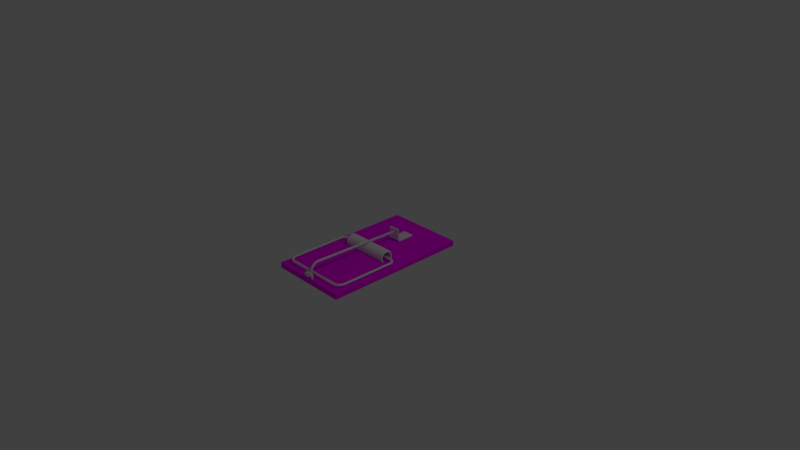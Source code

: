 # Source: mouseTrap.blend  (saved by Blender 2.79.0; exported with 4.5.12 LTS)
import bpy
from mathutils import Matrix  # noqa: F401  (used for matrix-valued properties, if any)

bpy.ops.wm.read_factory_settings(use_empty=True)
scene = bpy.context.scene
scene.name = 'Scene'

# ---- collections
col_collection_1 = bpy.data.collections.new('Collection 1'); scene.collection.children.link(col_collection_1)

# ---- images (referenced by path relative to the original .blend; pixels are not part of the script)
import os
ASSET_DIR = os.environ.get("B2B_ASSET_DIR", "")  # directory of the original .blend (textures are referenced by path, not embedded)
HERE = os.path.dirname(os.path.abspath(__file__))  # packed textures are extracted next to this script under _unpacked/

def load_image(name, relpath, width, height, colorspace="sRGB"):
    """Load a texture the original file referenced (path relative to the .blend, or extracted next to this script)."""
    p = next((c for c in (os.path.join(HERE, relpath), os.path.join(ASSET_DIR, relpath)) if relpath and os.path.exists(c)), "")
    if p:
        img = bpy.data.images.load(p, check_existing=True)
        img.name = name
    else:  # same state as the original file: an image datablock whose file is absent (Cycles renders it pink)
        img = bpy.data.images.new(name, width, height)
        img.source = "FILE"
        img.filepath = "//" + (relpath or name)
    img.colorspace_settings.name = colorspace
    return img
img_wood_jpg = load_image('wood.jpg', 'wood.jpg', 1024, 1024, 'sRGB')

# ---- materials (node trees are filled in below, after node groups)
mat_material = bpy.data.materials.new('Material')
mat_material.alpha_threshold = 0.0
mat_material.roughness = 0.5
mat_material.line_color = (0.0, 0.0, 0.0, 1.0)

# ---- material node trees
mat_material.use_nodes = True; mat_material.node_tree.nodes.clear()
_N = mat_material.node_tree.nodes; _L = mat_material.node_tree.links
n0 = _N.new('ShaderNodeOutputMaterial'); n0.name = 'Material Output'; n0.location = (300, 300)
n1 = _N.new('ShaderNodeBsdfDiffuse'); n1.name = 'Diffuse BSDF'; n1.location = (10, 300)
n2 = _N.new('ShaderNodeTexImage'); n2.name = 'Image Texture'; n2.location = (-185, 284)
n2.width = 140
n2.image = img_wood_jpg
_L.new(n1.outputs[0], n0.inputs[0])
_L.new(n2.outputs[0], n1.inputs[0])
n0.is_active_output = True

# ---- world
world_world = bpy.data.worlds.new('World'); scene.world = world_world
world_world.color = (0.05088, 0.05088, 0.05088)
world_world.use_sun_shadow = False
world_world.sun_shadow_jitter_overblur = 0.0
world_world.cycles.sampling_method = 'MANUAL'

# ---- cameras
cam_camera = bpy.data.cameras.new('Camera')
cam_camera.clip_end = 100.0
cam_camera.lens = 35.0
cam_camera.sensor_width = 32.0
cam_camera.sensor_height = 18.0
cam_camera.ortho_scale = 7.314
cam_camera.dof.focus_distance = 0.0

# ---- lights
light_lamp = bpy.data.lights.new('Lamp', 'POINT')
light_lamp.transmission_factor = 0.0
light_lamp.cutoff_distance = 30.0
light_lamp.energy = 100.0
light_lamp.shadow_buffer_clip_start = 1.001
light_lamp.shadow_soft_size = 0.1
light_lamp.shadow_maximum_resolution = 0.006
light_lamp.use_absolute_resolution = True

# ---- meshes
me_cylinder_002 = bpy.data.meshes.new('Cylinder.002')
me_cylinder_002.from_pydata([(0.0643, 0.01289, -0.05154), (0.0643, 0.01289, 0.0008858), (0.07188, 0.01042, -0.05154), (0.07162, 0.01042, 0.002843), (0.07656, 0.003982, -0.05154), (0.07614, 0.003982, 0.004052), (0.07656, -0.003982, -0.05154), (0.07614, -0.003982, 0.004052), (0.07188, -0.01042, -0.05154), (0.07162, -0.01042, 0.002843), (0.0643, -0.01289, -0.05154), (0.0643, -0.01289, 0.0008858), (0.05673, -0.01042, -0.05154), (0.05698, -0.01042, -0.001071), (0.05205, -0.003982, -0.05154), (0.05246, -0.003982, -0.00228), (0.05205, 0.003982, -0.05154), (0.05246, 0.003982, -0.00228), (0.05673, 0.01042, -0.05154), (0.05698, 0.01042, -0.001071), (0.05882, 0.01042, 0.02534), (0.05302, 0.01289, 0.02047), (0.0624, 0.003982, 0.02836), (0.0624, -0.003982, 0.02836), (0.05882, -0.01042, 0.02534), (0.05302, -0.01289, 0.02047), (0.04723, -0.01042, 0.01559), (0.04364, -0.003982, 0.01258), (0.04364, 0.003982, 0.01258), (0.04723, 0.01042, 0.01559), (0.04094, 0.01042, 0.04005), (0.03778, 0.01289, 0.03317), (0.0429, 0.003982, 0.04431), (0.0429, -0.003982, 0.04431), (0.04094, -0.01042, 0.04005), (0.03778, -0.01289, 0.03317), (0.03461, -0.01042, 0.02629), (0.03266, -0.003982, 0.02204), (0.03266, 0.003982, 0.02204), (0.03461, 0.01042, 0.02629), (0.01321, 0.01042, 0.04496), (0.01265, 0.01289, 0.0374), (0.01355, 0.003982, 0.04963), (0.01355, -0.003982, 0.04963), (0.01321, -0.01042, 0.04496), (0.01265, -0.01289, 0.0374), (0.0121, -0.01042, 0.02985), (0.01176, -0.003982, 0.02518), (0.01176, 0.003982, 0.02518), (0.0121, 0.01042, 0.02985), (-8.315e-05, 0.01042, 0.04469), (7.46e-05, 0.01289, 0.03712), (-0.0001807, 0.003982, 0.04937), (-0.0001807, -0.003982, 0.04937), (-8.315e-05, -0.01042, 0.04469), (7.46e-05, -0.01289, 0.03712), (0.0002323, -0.01042, 0.02955), (0.0003299, -0.003982, 0.02487), (0.0003299, 0.003982, 0.02487), (0.0002324, 0.01042, 0.02955)], [], [(0, 1, 3, 2), (2, 3, 5, 4), (4, 5, 7, 6), (6, 7, 9, 8), (8, 9, 11, 10), (10, 11, 13, 12), (12, 13, 15, 14), (14, 15, 17, 16), (15, 13, 26, 27), (16, 17, 19, 18), (18, 19, 1, 0), (0, 2, 4, 6, 8, 10, 12, 14, 16, 18), (20, 21, 31, 30), (13, 11, 25, 26), (11, 9, 24, 25), (9, 7, 23, 24), (3, 1, 21, 20), (7, 5, 22, 23), (5, 3, 20, 22), (1, 19, 29, 21), (19, 17, 28, 29), (17, 15, 27, 28), (35, 34, 44, 45), (28, 27, 37, 38), (25, 24, 34, 35), (22, 20, 30, 32), (29, 28, 38, 39), (26, 25, 35, 36), (23, 22, 32, 33), (21, 29, 39, 31), (27, 26, 36, 37), (24, 23, 33, 34), (42, 40, 50, 52), (32, 30, 40, 42), (39, 38, 48, 49), (36, 35, 45, 46), (33, 32, 42, 43), (31, 39, 49, 41), (37, 36, 46, 47), (34, 33, 43, 44), (30, 31, 41, 40), (38, 37, 47, 48), (50, 51, 59, 58, 57, 56, 55, 54, 53, 52), (49, 48, 58, 59), (46, 45, 55, 56), (43, 42, 52, 53), (41, 49, 59, 51), (47, 46, 56, 57), (44, 43, 53, 54), (40, 41, 51, 50), (48, 47, 57, 58), (45, 44, 54, 55)])
me_cylinder_002.polygons.foreach_set('use_smooth', [True] * 52)
me_cylinder_002.use_remesh_preserve_volume = False
me_cylinder_002.use_remesh_preserve_attributes = False
me_cylinder_002.use_mirror_vertex_groups = False
me_cylinder_002.update()
me_cube_001 = bpy.data.meshes.new('Cube.001')
me_cube_001.from_pydata([(-0.07476, -0.005909, -0.1061), (-0.07476, -0.006396, 0.05103), (-0.07476, 0.005909, -0.1012), (-0.07476, 0.006396, 0.05103), (0.07476, -0.005909, -0.1061), (0.07476, -0.006396, 0.05103), (0.07476, 0.005909, -0.1012), (0.07476, 0.006396, 0.05103), (-0.07476, 0.01441, -0.1091), (-0.07476, 0.006988, -0.1196), (0.07476, 0.01441, -0.1091), (0.07476, 0.006988, -0.1196), (-0.07476, 0.02292, -0.1132), (-0.07476, 0.01899, -0.1254), (0.07476, 0.02292, -0.1132), (0.07476, 0.01899, -0.1254), (-0.07476, 0.03502, -0.1153), (-0.07476, 0.03386, -0.1281), (0.07476, 0.03502, -0.1153), (0.07476, 0.03386, -0.1281), (-0.07476, 0.2547, -0.1153), (-0.07476, 0.2546, -0.1281), (0.07476, 0.2547, -0.1153), (0.07476, 0.2546, -0.1281), (-0.01469, 0.006168, -0.02023), (-0.01469, -0.006175, -0.02023), (-2.186e-09, 0.006153, -0.025), (-2.186e-09, -0.00616, -0.025), (5.551e-17, 0.006313, 0.025), (5.551e-17, -0.006315, 0.025), (0.01469, 0.006168, -0.02023), (0.01469, -0.006175, -0.02023), (-0.02378, 0.006208, -0.007725), (-0.02378, -0.006214, -0.007725), (-0.01469, 0.006297, 0.02023), (-0.01469, -0.006301, 0.02023), (-0.02378, 0.006257, 0.007725), (-0.02378, -0.006262, 0.007725), (0.02378, 0.006257, 0.007725), (0.02378, -0.006262, 0.007725), (0.02378, 0.006235, 0.0008028), (0.01469, 0.006297, 0.02023), (0.01469, -0.006301, 0.02023), (0.02378, 0.006208, -0.007725), (0.02378, -0.006214, -0.007725), (-0.02378, -0.00623, -0.002548)], [], [(0, 1, 3, 2), (2, 3, 36, 32, 24, 26, 30, 43, 40, 7, 6), (6, 7, 5, 4), (4, 5, 39, 44, 31, 27, 25, 33, 45, 1, 0), (6, 4, 11, 10), (7, 3, 1, 5), (10, 11, 15, 14), (4, 0, 9, 11), (2, 6, 10, 8), (0, 2, 8, 9), (13, 12, 16, 17), (9, 8, 12, 13), (11, 9, 13, 15), (8, 10, 14, 12), (19, 17, 21, 23), (15, 13, 17, 19), (12, 14, 18, 16), (14, 15, 19, 18), (20, 22, 23, 21), (16, 18, 22, 20), (18, 19, 23, 22), (17, 16, 20, 21), (36, 37, 45, 33, 32), (43, 44, 39, 38, 40), (32, 33, 25, 24), (7, 40, 38, 41, 28, 34, 36, 3), (26, 27, 31, 30), (30, 31, 44, 43), (38, 39, 42, 41), (34, 35, 37, 36), (28, 29, 35, 34), (1, 45, 37, 35, 29, 42, 39, 5), (24, 25, 27, 26), (41, 42, 29, 28)])
me_cube_001.use_remesh_preserve_volume = False
me_cube_001.use_remesh_preserve_attributes = False
me_cube_001.use_mirror_vertex_groups = False
me_cube_001.update()
me_cylinder_001 = bpy.data.meshes.new('Cylinder.001')
me_cylinder_001.from_pydata([(2.174e-17, 0.015, -0.6999), (-3.703e-17, 0.01898, 0.5373), (0.008817, 0.01213, -0.6999), (0.008817, 0.01612, 0.5373), (0.01427, 0.004635, -0.7), (0.01427, 0.008616, 0.5373), (0.01427, -0.004635, -0.7), (0.01427, -0.000655, 0.5373), (0.008817, -0.01213, -0.7001), (0.008817, -0.008155, 0.5373), (-1.311e-09, -0.015, -0.7001), (-1.311e-09, -0.01102, 0.5373), (-0.008817, -0.01213, -0.7001), (-0.008817, -0.008155, 0.5373), (-0.01427, -0.004635, -0.7), (-0.01427, -0.000655, 0.5373), (-0.01427, 0.004635, -0.7), (-0.01427, 0.008616, 0.5373), (-0.008817, 0.01213, -0.6999), (-0.008817, 0.01612, 0.5373), (1.003e-16, 0.01558, -0.7514), (0.008817, 0.01278, -0.7521), (0.01427, 0.00547, -0.7537), (0.01427, -0.00357, -0.7558), (0.008817, -0.01088, -0.7574), (-1.311e-09, -0.01368, -0.7581), (-0.008817, -0.01088, -0.7574), (-0.01427, -0.00357, -0.7558), (-0.01427, 0.00547, -0.7537), (-0.008817, 0.01278, -0.7521), (7.575e-17, 0.03227, -0.7877), (0.008817, 0.02992, -0.7893), (0.01427, 0.02378, -0.7937), (0.01427, 0.01618, -0.799), (0.008817, 0.01004, -0.8033), (-1.311e-09, 0.00769, -0.8049), (-0.008817, 0.01004, -0.8033), (-0.01427, 0.01618, -0.799), (-0.01427, 0.02378, -0.7937), (-0.008817, 0.02992, -0.7893), (3.248e-17, 0.05751, -0.8125), (0.008817, 0.05583, -0.8148), (0.01427, 0.05142, -0.8209), (0.01427, 0.04596, -0.8284), (0.008817, 0.04155, -0.8344), (-1.311e-09, 0.03986, -0.8368), (-0.008817, 0.04155, -0.8344), (-0.01427, 0.04596, -0.8284), (-0.01427, 0.05142, -0.8209), (-0.008817, 0.05583, -0.8148), (1.822e-17, 0.08164, -0.8253), (0.008817, 0.08096, -0.8281), (0.01427, 0.07918, -0.8354), (0.01427, 0.07698, -0.8444), (0.008817, 0.0752, -0.8517), (-1.311e-09, 0.07452, -0.8545), (-0.008817, 0.0752, -0.8517), (-0.01427, 0.07698, -0.8444), (-0.01427, 0.07918, -0.8354), (-0.008817, 0.08096, -0.8281), (-1.908e-17, 0.1192, -0.8249), (0.008817, 0.1192, -0.8278), (0.01427, 0.1191, -0.8353), (0.01427, 0.1191, -0.8445), (0.008817, 0.119, -0.852), (-1.311e-09, 0.119, -0.8549), (-0.008817, 0.119, -0.852), (-0.01427, 0.1191, -0.8445), (-0.01427, 0.1191, -0.8353), (-0.008817, 0.1192, -0.8278), (-6.15e-17, 0.1572, -0.8282), (0.008817, 0.1555, -0.8305), (0.01427, 0.1509, -0.8365), (0.01427, 0.1453, -0.8439), (0.008817, 0.1408, -0.8499), (-1.311e-09, 0.1391, -0.8522), (-0.008817, 0.1408, -0.8499), (-0.01427, 0.1453, -0.8439), (-0.01427, 0.1509, -0.8365), (-0.008817, 0.1555, -0.8305), (-8.828e-17, 0.1718, -0.8692), (0.008817, 0.169, -0.8694), (0.01427, 0.1615, -0.8698), (0.01427, 0.1522, -0.8703), (0.008817, 0.1447, -0.8706), (-1.311e-09, 0.1419, -0.8708), (-0.008817, 0.1447, -0.8706), (-0.01427, 0.1522, -0.8703), (-0.01427, 0.1615, -0.8698), (-0.008817, 0.169, -0.8694), (-1.074e-16, 0.1646, -0.903), (0.008817, 0.1622, -0.9013), (0.01427, 0.1562, -0.8969), (0.01427, 0.1487, -0.8914), (0.008817, 0.1427, -0.887), (-1.311e-09, 0.1403, -0.8853), (-0.008817, 0.1427, -0.887), (-0.01427, 0.1487, -0.8914), (-0.01427, 0.1562, -0.8969), (-0.008817, 0.1622, -0.9013), (-1.982e-17, 0.1239, -0.9248), (0.008817, 0.1237, -0.922), (0.01427, 0.1232, -0.9145), (0.01427, 0.1225, -0.9052), (0.008817, 0.1219, -0.8978), (-1.311e-09, 0.1217, -0.8949), (-0.008817, 0.1219, -0.8978), (-0.01427, 0.1225, -0.9052), (-0.01427, 0.1232, -0.9145), (-0.008817, 0.1237, -0.922), (5.855e-17, 0.08857, -0.9137), (0.008817, 0.08952, -0.911), (0.01427, 0.09201, -0.9039), (0.01427, 0.09509, -0.8952), (0.008817, 0.09757, -0.8881), (-1.311e-09, 0.09852, -0.8854), (-0.008817, 0.09757, -0.8881), (-0.01427, 0.09509, -0.8952), (-0.01427, 0.09201, -0.9039), (-0.008817, 0.08952, -0.911)], [], [(0, 1, 3, 2), (2, 3, 5, 4), (4, 5, 7, 6), (6, 7, 9, 8), (8, 9, 11, 10), (10, 11, 13, 12), (12, 13, 15, 14), (14, 15, 17, 16), (3, 1, 19, 17, 15, 13, 11, 9, 7, 5), (16, 17, 19, 18), (18, 19, 1, 0), (8, 10, 25, 24), (20, 21, 31, 30), (6, 8, 24, 23), (0, 2, 21, 20), (4, 6, 23, 22), (2, 4, 22, 21), (18, 0, 20, 29), (16, 18, 29, 28), (14, 16, 28, 27), (12, 14, 27, 26), (10, 12, 26, 25), (37, 38, 48, 47), (27, 28, 38, 37), (24, 25, 35, 34), (21, 22, 32, 31), (28, 29, 39, 38), (25, 26, 36, 35), (22, 23, 33, 32), (29, 20, 30, 39), (26, 27, 37, 36), (23, 24, 34, 33), (44, 45, 55, 54), (34, 35, 45, 44), (31, 32, 42, 41), (38, 39, 49, 48), (35, 36, 46, 45), (32, 33, 43, 42), (39, 30, 40, 49), (36, 37, 47, 46), (33, 34, 44, 43), (30, 31, 41, 40), (51, 52, 62, 61), (41, 42, 52, 51), (48, 49, 59, 58), (45, 46, 56, 55), (42, 43, 53, 52), (49, 40, 50, 59), (46, 47, 57, 56), (43, 44, 54, 53), (40, 41, 51, 50), (47, 48, 58, 57), (65, 66, 76, 75), (58, 59, 69, 68), (55, 56, 66, 65), (52, 53, 63, 62), (59, 50, 60, 69), (56, 57, 67, 66), (53, 54, 64, 63), (50, 51, 61, 60), (57, 58, 68, 67), (54, 55, 65, 64), (72, 73, 83, 82), (62, 63, 73, 72), (69, 60, 70, 79), (66, 67, 77, 76), (63, 64, 74, 73), (60, 61, 71, 70), (67, 68, 78, 77), (64, 65, 75, 74), (61, 62, 72, 71), (68, 69, 79, 78), (89, 80, 90, 99), (79, 70, 80, 89), (76, 77, 87, 86), (73, 74, 84, 83), (70, 71, 81, 80), (77, 78, 88, 87), (74, 75, 85, 84), (71, 72, 82, 81), (78, 79, 89, 88), (75, 76, 86, 85), (96, 97, 107, 106), (86, 87, 97, 96), (83, 84, 94, 93), (80, 81, 91, 90), (87, 88, 98, 97), (84, 85, 95, 94), (81, 82, 92, 91), (88, 89, 99, 98), (85, 86, 96, 95), (82, 83, 93, 92), (103, 104, 114, 113), (93, 94, 104, 103), (90, 91, 101, 100), (97, 98, 108, 107), (94, 95, 105, 104), (91, 92, 102, 101), (98, 99, 109, 108), (95, 96, 106, 105), (92, 93, 103, 102), (99, 90, 100, 109), (110, 111, 112, 113, 114, 115, 116, 117, 118, 119), (100, 101, 111, 110), (107, 108, 118, 117), (104, 105, 115, 114), (101, 102, 112, 111), (108, 109, 119, 118), (105, 106, 116, 115), (102, 103, 113, 112), (109, 100, 110, 119), (106, 107, 117, 116)])
me_cylinder_001.polygons.foreach_set('use_smooth', [True] * 112)
me_cylinder_001.use_remesh_preserve_volume = False
me_cylinder_001.use_remesh_preserve_attributes = False
me_cylinder_001.use_mirror_vertex_groups = False
me_cylinder_001.update()
me_cylinder = bpy.data.meshes.new('Cylinder')
me_cylinder.from_pydata([(4.956e-08, 0.015, -0.04354), (-2.105e-08, 0.015, 0.4211), (0.008817, 0.01214, -0.04354), (0.008817, 0.01214, 0.4211), (0.01427, 0.004635, -0.04354), (0.01427, 0.004635, 0.4211), (0.01427, -0.004635, -0.04354), (0.01427, -0.004635, 0.4211), (0.008817, -0.01214, -0.04354), (0.008817, -0.01214, 0.4211), (4.825e-08, -0.015, -0.04354), (-2.237e-08, -0.015, 0.4211), (-0.008817, -0.01214, -0.04354), (-0.008817, -0.01214, 0.4211), (-0.01427, -0.004635, -0.04354), (-0.01427, -0.004635, 0.4211), (-0.01427, 0.004635, -0.04354), (-0.01427, 0.004635, 0.4211), (-0.008817, 0.01214, -0.04354), (-0.008817, 0.01214, 0.4211), (-2.134e-08, 0.01361, 0.4381), (0.008817, 0.01079, 0.4376), (0.01427, 0.003403, 0.4363), (0.01427, -0.005727, 0.4347), (0.008817, -0.01311, 0.4334), (-2.305e-08, -0.01593, 0.4329), (-0.008817, -0.01311, 0.4334), (-0.01427, -0.005727, 0.4347), (-0.01427, 0.003403, 0.4363), (-0.008817, 0.01079, 0.4376), (-2.167e-08, 0.009295, 0.4546), (0.008817, 0.006603, 0.4536), (0.01427, -0.0004444, 0.451), (0.01427, -0.009156, 0.4478), (0.008817, -0.0162, 0.4453), (-2.375e-08, -0.0189, 0.4443), (-0.008817, -0.0162, 0.4453), (-0.01427, -0.009156, 0.4478), (-0.01427, -0.0004444, 0.451), (-0.008817, 0.006603, 0.4536), (-2.206e-08, 0.002186, 0.47), (0.008817, -0.0002948, 0.4686), (0.01427, -0.00679, 0.4648), (0.01427, -0.01482, 0.4602), (0.008817, -0.02131, 0.4565), (-2.451e-08, -0.02379, 0.455), (-0.008817, -0.02131, 0.4565), (-0.01427, -0.01482, 0.4602), (-0.01427, -0.00679, 0.4648), (-0.008817, -0.0002948, 0.4686), (-2.258e-08, -0.007501, 0.484), (0.008817, -0.009696, 0.4822), (0.01427, -0.01544, 0.4774), (0.01427, -0.02254, 0.4714), (0.008817, -0.02829, 0.4666), (-2.534e-08, -0.03048, 0.4647), (-0.008817, -0.02829, 0.4666), (-0.01427, -0.02254, 0.4714), (-0.01427, -0.01544, 0.4774), (-0.008817, -0.009696, 0.4822), (-2.323e-08, -0.01947, 0.4961), (0.008817, -0.02131, 0.4939), (0.01427, -0.02613, 0.4882), (0.01427, -0.03209, 0.4811), (0.008817, -0.03691, 0.4753), (-2.627e-08, -0.03876, 0.4732), (-0.008817, -0.03691, 0.4753), (-0.01427, -0.03209, 0.4811), (-0.01427, -0.02613, 0.4882), (-0.008817, -0.02131, 0.4939), (-2.405e-08, -0.03336, 0.506), (0.008817, -0.0348, 0.5035), (0.01427, -0.03855, 0.497), (0.01427, -0.04318, 0.489), (0.008817, -0.04693, 0.4825), (-2.733e-08, -0.04836, 0.48), (-0.008817, -0.04693, 0.4825), (-0.01427, -0.04318, 0.489), (-0.01427, -0.03855, 0.497), (-0.008817, -0.0348, 0.5035), (-2.507e-08, -0.04875, 0.5133), (0.008817, -0.04973, 0.5106), (0.01427, -0.0523, 0.5035), (0.01427, -0.05547, 0.4948), (0.008817, -0.05803, 0.4878), (-2.851e-08, -0.05901, 0.4851), (-0.008817, -0.05803, 0.4878), (-0.01427, -0.05547, 0.4948), (-0.01427, -0.0523, 0.5035), (-0.008817, -0.04973, 0.5106), (-2.63e-08, -0.06517, 0.5178), (0.008817, -0.06567, 0.5149), (0.01427, -0.06697, 0.5075), (0.01427, -0.06858, 0.4984), (0.008817, -0.06988, 0.491), (-2.984e-08, -0.07038, 0.4882), (-0.008817, -0.06988, 0.491), (-0.01427, -0.06858, 0.4984), (-0.01427, -0.06697, 0.5075), (-0.008817, -0.06567, 0.5149), (-2.775e-08, -0.08212, 0.5193), (0.008817, -0.08212, 0.5165), (0.01427, -0.08212, 0.509), (0.01427, -0.08212, 0.4997), (0.008817, -0.08212, 0.4922), (-3.132e-08, -0.08212, 0.4893), (-0.008817, -0.08212, 0.4922), (-0.01427, -0.08212, 0.4997), (-0.01427, -0.08212, 0.509), (-0.008817, -0.08212, 0.5165), (0.008817, -0.8513, 0.5165), (-2.775e-08, -0.8513, 0.5193), (0.01427, -0.8513, 0.509), (0.01427, -0.8513, 0.4997), (0.008817, -0.8513, 0.4922), (-3.132e-08, -0.8513, 0.4893), (-0.008817, -0.8513, 0.4922), (-0.01427, -0.8513, 0.4997), (-0.01427, -0.8513, 0.509), (-0.008817, -0.8513, 0.5165), (0.008817, -0.8711, 0.5146), (-2.46e-08, -0.8716, 0.5174), (0.01427, -0.8698, 0.5072), (0.01427, -0.8682, 0.4981), (0.008817, -0.8669, 0.4907), (-2.814e-08, -0.8664, 0.4879), (-0.008817, -0.8669, 0.4907), (-0.01427, -0.8682, 0.4981), (-0.01427, -0.8698, 0.5072), (-0.008817, -0.8711, 0.5146), (0.008817, -0.8902, 0.5093), (-2.172e-08, -0.8912, 0.512), (0.01427, -0.8876, 0.5023), (0.01427, -0.8844, 0.4935), (0.008817, -0.8819, 0.4865), (-2.516e-08, -0.8809, 0.4838), (-0.008817, -0.8819, 0.4865), (-0.01427, -0.8844, 0.4935), (-0.01427, -0.8876, 0.5023), (-0.008817, -0.8902, 0.5093), (0.008817, -0.9081, 0.5008), (-1.909e-08, -0.9095, 0.5033), (0.01427, -0.9043, 0.4943), (0.01427, -0.8997, 0.4863), (0.008817, -0.8959, 0.4798), (-2.236e-08, -0.8945, 0.4773), (-0.008817, -0.8959, 0.4798), (-0.01427, -0.8997, 0.4863), (-0.01427, -0.9043, 0.4943), (-0.008817, -0.9081, 0.5008), (0.008817, -0.9242, 0.4893), (-1.669e-08, -0.9261, 0.4915), (0.01427, -0.9194, 0.4836), (0.01427, -0.9134, 0.4764), (0.008817, -0.9086, 0.4707), (-1.974e-08, -0.9068, 0.4685), (-0.008817, -0.9086, 0.4707), (-0.01427, -0.9134, 0.4764), (-0.01427, -0.9194, 0.4836), (-0.008817, -0.9242, 0.4893), (0.008817, -0.9381, 0.4752), (-1.449e-08, -0.9403, 0.477), (0.01427, -0.9324, 0.4704), (0.01427, -0.9253, 0.4644), (0.008817, -0.9195, 0.4596), (-1.726e-08, -0.9173, 0.4577), (-0.008817, -0.9195, 0.4596), (-0.01427, -0.9253, 0.4644), (-0.01427, -0.9324, 0.4704), (-0.008817, -0.9381, 0.4752), (0.008817, -0.9494, 0.4588), (-1.247e-08, -0.9519, 0.4603), (0.01427, -0.9429, 0.4551), (0.01427, -0.9348, 0.4505), (0.008817, -0.9284, 0.4467), (-1.491e-08, -0.9259, 0.4453), (-0.008817, -0.9284, 0.4467), (-0.01427, -0.9348, 0.4505), (-0.01427, -0.9429, 0.4551), (-0.008817, -0.9494, 0.4588), (0.008817, -0.9576, 0.4408), (-1.057e-08, -0.9603, 0.4418), (0.01427, -0.9506, 0.4383), (0.01427, -0.9418, 0.4351), (0.008817, -0.9348, 0.4325), (-1.266e-08, -0.9321, 0.4315), (-0.008817, -0.9348, 0.4325), (-0.01427, -0.9418, 0.4351), (-0.01427, -0.9506, 0.4383), (-0.008817, -0.9576, 0.4408), (0.008817, -0.9626, 0.4216), (-8.768e-09, -0.9654, 0.4221), (0.01427, -0.9552, 0.4203), (0.01427, -0.9461, 0.4187), (0.008817, -0.9387, 0.4174), (-1.047e-08, -0.9359, 0.4169), (-0.008817, -0.9387, 0.4174), (-0.01427, -0.9461, 0.4187), (-0.01427, -0.9552, 0.4203), (-0.008817, -0.9626, 0.4216), (0.008817, -0.9642, 0.4019), (-7.007e-09, -0.967, 0.4019), (0.01427, -0.9567, 0.4019), (0.01427, -0.9474, 0.4019), (0.008817, -0.9399, 0.4019), (-8.318e-09, -0.937, 0.4019), (-0.008817, -0.9399, 0.4019), (-0.01427, -0.9474, 0.4019), (-0.01427, -0.9567, 0.4019), (-0.008817, -0.9642, 0.4019), (0.008817, -0.9642, -5.286e-05), (-3.735e-08, -0.967, -5.28e-05), (0.01427, -0.9567, -5.286e-05), (0.01427, -0.9474, -5.283e-05), (0.008817, -0.9399, -5.274e-05), (-3.866e-08, -0.937, -5.274e-05), (-0.008817, -0.9399, -5.274e-05), (-0.01427, -0.9474, -5.283e-05), (-0.01427, -0.9567, -5.286e-05), (-0.008817, -0.9642, -5.286e-05)], [], [(0, 1, 3, 2), (2, 3, 5, 4), (4, 5, 7, 6), (6, 7, 9, 8), (8, 9, 11, 10), (10, 11, 13, 12), (12, 13, 15, 14), (14, 15, 17, 16), (11, 9, 24, 25), (16, 17, 19, 18), (18, 19, 1, 0), (0, 2, 4, 6, 8, 10, 12, 14, 16, 18), (22, 21, 31, 32), (9, 7, 23, 24), (3, 1, 20, 21), (7, 5, 22, 23), (5, 3, 21, 22), (1, 19, 29, 20), (19, 17, 28, 29), (17, 15, 27, 28), (15, 13, 26, 27), (13, 11, 25, 26), (36, 35, 45, 46), (29, 28, 38, 39), (26, 25, 35, 36), (23, 22, 32, 33), (20, 29, 39, 30), (27, 26, 36, 37), (24, 23, 33, 34), (21, 20, 30, 31), (28, 27, 37, 38), (25, 24, 34, 35), (43, 42, 52, 53), (33, 32, 42, 43), (30, 39, 49, 40), (37, 36, 46, 47), (34, 33, 43, 44), (31, 30, 40, 41), (38, 37, 47, 48), (35, 34, 44, 45), (32, 31, 41, 42), (39, 38, 48, 49), (50, 59, 69, 60), (40, 49, 59, 50), (47, 46, 56, 57), (44, 43, 53, 54), (41, 40, 50, 51), (48, 47, 57, 58), (45, 44, 54, 55), (42, 41, 51, 52), (49, 48, 58, 59), (46, 45, 55, 56), (67, 66, 76, 77), (57, 56, 66, 67), (54, 53, 63, 64), (51, 50, 60, 61), (58, 57, 67, 68), (55, 54, 64, 65), (52, 51, 61, 62), (59, 58, 68, 69), (56, 55, 65, 66), (53, 52, 62, 63), (74, 73, 83, 84), (64, 63, 73, 74), (61, 60, 70, 71), (68, 67, 77, 78), (65, 64, 74, 75), (62, 61, 71, 72), (69, 68, 78, 79), (66, 65, 75, 76), (63, 62, 72, 73), (60, 69, 79, 70), (81, 80, 90, 91), (71, 70, 80, 81), (78, 77, 87, 88), (75, 74, 84, 85), (72, 71, 81, 82), (79, 78, 88, 89), (76, 75, 85, 86), (73, 72, 82, 83), (70, 79, 89, 80), (77, 76, 86, 87), (95, 94, 104, 105), (88, 87, 97, 98), (85, 84, 94, 95), (82, 81, 91, 92), (89, 88, 98, 99), (86, 85, 95, 96), (83, 82, 92, 93), (80, 89, 99, 90), (87, 86, 96, 97), (84, 83, 93, 94), (102, 101, 110, 112), (92, 91, 101, 102), (99, 98, 108, 109), (96, 95, 105, 106), (93, 92, 102, 103), (90, 99, 109, 100), (97, 96, 106, 107), (94, 93, 103, 104), (91, 90, 100, 101), (98, 97, 107, 108), (119, 118, 128, 129), (109, 108, 118, 119), (106, 105, 115, 116), (103, 102, 112, 113), (100, 109, 119, 111), (107, 106, 116, 117), (104, 103, 113, 114), (101, 100, 111, 110), (108, 107, 117, 118), (105, 104, 114, 115), (126, 125, 135, 136), (116, 115, 125, 126), (113, 112, 122, 123), (111, 119, 129, 121), (117, 116, 126, 127), (114, 113, 123, 124), (110, 111, 121, 120), (118, 117, 127, 128), (115, 114, 124, 125), (112, 110, 120, 122), (133, 132, 142, 143), (123, 122, 132, 133), (121, 129, 139, 131), (127, 126, 136, 137), (124, 123, 133, 134), (120, 121, 131, 130), (128, 127, 137, 138), (125, 124, 134, 135), (122, 120, 130, 132), (129, 128, 138, 139), (147, 146, 156, 157), (131, 139, 149, 141), (137, 136, 146, 147), (134, 133, 143, 144), (130, 131, 141, 140), (138, 137, 147, 148), (135, 134, 144, 145), (132, 130, 140, 142), (139, 138, 148, 149), (136, 135, 145, 146), (154, 153, 163, 164), (144, 143, 153, 154), (140, 141, 151, 150), (148, 147, 157, 158), (145, 144, 154, 155), (142, 140, 150, 152), (149, 148, 158, 159), (146, 145, 155, 156), (143, 142, 152, 153), (141, 149, 159, 151), (160, 161, 171, 170), (150, 151, 161, 160), (158, 157, 167, 168), (155, 154, 164, 165), (152, 150, 160, 162), (159, 158, 168, 169), (156, 155, 165, 166), (153, 152, 162, 163), (151, 159, 169, 161), (157, 156, 166, 167), (178, 177, 187, 188), (168, 167, 177, 178), (165, 164, 174, 175), (162, 160, 170, 172), (169, 168, 178, 179), (166, 165, 175, 176), (163, 162, 172, 173), (161, 169, 179, 171), (167, 166, 176, 177), (164, 163, 173, 174), (185, 184, 194, 195), (175, 174, 184, 185), (172, 170, 180, 182), (179, 178, 188, 189), (176, 175, 185, 186), (173, 172, 182, 183), (171, 179, 189, 181), (177, 176, 186, 187), (174, 173, 183, 184), (170, 171, 181, 180), (192, 190, 200, 202), (182, 180, 190, 192), (189, 188, 198, 199), (186, 185, 195, 196), (183, 182, 192, 193), (181, 189, 199, 191), (187, 186, 196, 197), (184, 183, 193, 194), (180, 181, 191, 190), (188, 187, 197, 198), (206, 205, 215, 216), (199, 198, 208, 209), (196, 195, 205, 206), (193, 192, 202, 203), (191, 199, 209, 201), (197, 196, 206, 207), (194, 193, 203, 204), (190, 191, 201, 200), (198, 197, 207, 208), (195, 194, 204, 205), (210, 211, 219, 218, 217, 216, 215, 214, 213, 212), (203, 202, 212, 213), (201, 209, 219, 211), (207, 206, 216, 217), (204, 203, 213, 214), (200, 201, 211, 210), (208, 207, 217, 218), (205, 204, 214, 215), (202, 200, 210, 212), (209, 208, 218, 219)])
me_cylinder.polygons.foreach_set('use_smooth', [True] * 212)
me_cylinder.use_remesh_preserve_volume = False
me_cylinder.use_remesh_preserve_attributes = False
me_cylinder.use_mirror_vertex_groups = False
me_cylinder.update()
me_torus_001 = bpy.data.meshes.new('Torus.001')
me_torus_001.from_pydata([(0.26, 0.0, 0.0), (0.2449, 0.0, 0.03127), (0.2111, 0.0, 0.039), (0.184, 0.0, 0.01736), (0.184, 0.0, -0.01736), (0.2111, 0.0, -0.039), (0.2449, 0.0, -0.03127), (0.2459, 0.08442, 0.0), (0.2317, 0.07953, 0.03127), (0.1997, 0.06854, 0.039), (0.174, 0.05973, 0.01736), (0.174, 0.05973, -0.01736), (0.1997, 0.06854, -0.039), (0.2317, 0.07953, -0.03127), (0.2052, 0.1597, 0.0), (0.1933, 0.1504, 0.03127), (0.1666, 0.1297, 0.039), (0.1452, 0.113, 0.01736), (0.1452, 0.113, -0.01736), (0.1666, 0.1297, -0.039), (0.1933, 0.1504, -0.03127), (0.1422, 0.2177, 0.0), (0.134, 0.2051, 0.03127), (0.1155, 0.1767, 0.039), (0.1006, 0.154, 0.01736), (0.1006, 0.154, -0.01736), (0.1155, 0.1767, -0.039), (0.134, 0.2051, -0.03127), (0.06383, 0.252, 0.0), (0.06013, 0.2374, 0.03127), (0.05182, 0.2046, 0.039), (0.04516, 0.1783, 0.01736), (0.04516, 0.1783, -0.01736), (0.05182, 0.2046, -0.039), (0.06013, 0.2374, -0.03127), (-0.02147, 0.2591, 0.0), (-0.02023, 0.2441, 0.03127), (-0.01743, 0.2104, 0.039), (-0.01519, 0.1833, 0.01736), (-0.01519, 0.1833, -0.01736), (-0.01743, 0.2104, -0.039), (-0.02023, 0.2441, -0.03127), (-0.1044, 0.2381, 0.0), (-0.09839, 0.2243, 0.03127), (-0.0848, 0.1933, 0.039), (-0.0739, 0.1685, 0.01736), (-0.0739, 0.1685, -0.01736), (-0.0848, 0.1933, -0.039), (-0.09839, 0.2243, -0.03127), (-0.1761, 0.1913, 0.0), (-0.1659, 0.1802, 0.03127), (-0.143, 0.1553, 0.039), (-0.1246, 0.1353, 0.01736), (-0.1246, 0.1353, -0.01736), (-0.143, 0.1553, -0.039), (-0.1659, 0.1802, -0.03127), (-0.2287, 0.1237, 0.0), (-0.2154, 0.1166, 0.03127), (-0.1857, 0.1005, 0.039), (-0.1618, 0.08756, 0.01736), (-0.1618, 0.08756, -0.01736), (-0.1857, 0.1005, -0.039), (-0.2154, 0.1166, -0.03127), (-0.2565, 0.04279, 0.0), (-0.2416, 0.04032, 0.03127), (-0.2082, 0.03475, 0.039), (-0.1815, 0.03028, 0.01736), (-0.1815, 0.03028, -0.01736), (-0.2082, 0.03475, -0.039), (-0.2416, 0.04032, -0.03127), (-0.2565, -0.04279, 0.0), (-0.2416, -0.04032, 0.03127), (-0.2082, -0.03475, 0.039), (-0.1815, -0.03028, 0.01736), (-0.1815, -0.03028, -0.01736), (-0.2082, -0.03475, -0.039), (-0.2416, -0.04032, -0.03127), (-0.2287, -0.1237, 0.0), (-0.2154, -0.1166, 0.03127), (-0.1857, -0.1005, 0.039), (-0.1618, -0.08756, 0.01736), (-0.1618, -0.08756, -0.01736), (-0.1857, -0.1005, -0.039), (-0.2154, -0.1166, -0.03127), (-0.1761, -0.1913, 0.0), (-0.1659, -0.1802, 0.03127), (-0.143, -0.1553, 0.039), (-0.1246, -0.1353, 0.01736), (-0.1246, -0.1353, -0.01736), (-0.143, -0.1553, -0.039), (-0.1659, -0.1802, -0.03127), (-0.1044, -0.2381, 0.0), (-0.09839, -0.2243, 0.03127), (-0.0848, -0.1933, 0.039), (-0.0739, -0.1685, 0.01736), (-0.0739, -0.1685, -0.01736), (-0.0848, -0.1933, -0.039), (-0.09839, -0.2243, -0.03127), (-0.02147, -0.2591, 0.0), (-0.02023, -0.2441, 0.03127), (-0.01743, -0.2104, 0.039), (-0.01519, -0.1833, 0.01736), (-0.01519, -0.1833, -0.01736), (-0.01743, -0.2104, -0.039), (-0.02023, -0.2441, -0.03127), (0.06383, -0.252, 0.0), (0.06013, -0.2374, 0.03127), (0.05182, -0.2046, 0.039), (0.04516, -0.1783, 0.01736), (0.04516, -0.1783, -0.01736), (0.05182, -0.2046, -0.039), (0.06013, -0.2374, -0.03127), (0.1422, -0.2177, 0.0), (0.134, -0.2051, 0.03127), (0.1155, -0.1767, 0.039), (0.1006, -0.154, 0.01736), (0.1006, -0.154, -0.01736), (0.1155, -0.1767, -0.039), (0.134, -0.2051, -0.03127), (0.2052, -0.1597, 0.0), (0.1933, -0.1504, 0.03127), (0.1666, -0.1297, 0.039), (0.1452, -0.113, 0.01736), (0.1452, -0.113, -0.01736), (0.1666, -0.1297, -0.039), (0.1933, -0.1504, -0.03127), (0.2459, -0.08442, 0.0), (0.2317, -0.07953, 0.03127), (0.1997, -0.06854, 0.039), (0.174, -0.05973, 0.01736), (0.174, -0.05973, -0.01736), (0.1997, -0.06854, -0.039), (0.2317, -0.07953, -0.03127)], [], [(0, 7, 8, 1), (1, 8, 9, 2), (2, 9, 10, 3), (3, 10, 11, 4), (4, 11, 12, 5), (5, 12, 13, 6), (6, 13, 7, 0), (7, 14, 15, 8), (8, 15, 16, 9), (9, 16, 17, 10), (10, 17, 18, 11), (11, 18, 19, 12), (12, 19, 20, 13), (13, 20, 14, 7), (14, 21, 22, 15), (15, 22, 23, 16), (16, 23, 24, 17), (17, 24, 25, 18), (18, 25, 26, 19), (19, 26, 27, 20), (20, 27, 21, 14), (21, 28, 29, 22), (22, 29, 30, 23), (23, 30, 31, 24), (24, 31, 32, 25), (25, 32, 33, 26), (26, 33, 34, 27), (27, 34, 28, 21), (28, 35, 36, 29), (29, 36, 37, 30), (30, 37, 38, 31), (31, 38, 39, 32), (32, 39, 40, 33), (33, 40, 41, 34), (34, 41, 35, 28), (35, 42, 43, 36), (36, 43, 44, 37), (37, 44, 45, 38), (38, 45, 46, 39), (39, 46, 47, 40), (40, 47, 48, 41), (41, 48, 42, 35), (42, 49, 50, 43), (43, 50, 51, 44), (44, 51, 52, 45), (45, 52, 53, 46), (46, 53, 54, 47), (47, 54, 55, 48), (48, 55, 49, 42), (49, 56, 57, 50), (50, 57, 58, 51), (51, 58, 59, 52), (52, 59, 60, 53), (53, 60, 61, 54), (54, 61, 62, 55), (55, 62, 56, 49), (56, 63, 64, 57), (57, 64, 65, 58), (58, 65, 66, 59), (59, 66, 67, 60), (60, 67, 68, 61), (61, 68, 69, 62), (62, 69, 63, 56), (63, 70, 71, 64), (64, 71, 72, 65), (65, 72, 73, 66), (66, 73, 74, 67), (67, 74, 75, 68), (68, 75, 76, 69), (69, 76, 70, 63), (70, 77, 78, 71), (71, 78, 79, 72), (72, 79, 80, 73), (73, 80, 81, 74), (74, 81, 82, 75), (75, 82, 83, 76), (76, 83, 77, 70), (77, 84, 85, 78), (78, 85, 86, 79), (79, 86, 87, 80), (80, 87, 88, 81), (81, 88, 89, 82), (82, 89, 90, 83), (83, 90, 84, 77), (84, 91, 92, 85), (85, 92, 93, 86), (86, 93, 94, 87), (87, 94, 95, 88), (88, 95, 96, 89), (89, 96, 97, 90), (90, 97, 91, 84), (91, 98, 99, 92), (92, 99, 100, 93), (93, 100, 101, 94), (94, 101, 102, 95), (95, 102, 103, 96), (96, 103, 104, 97), (97, 104, 98, 91), (98, 105, 106, 99), (99, 106, 107, 100), (100, 107, 108, 101), (101, 108, 109, 102), (102, 109, 110, 103), (103, 110, 111, 104), (104, 111, 105, 98), (105, 112, 113, 106), (106, 113, 114, 107), (107, 114, 115, 108), (108, 115, 116, 109), (109, 116, 117, 110), (110, 117, 118, 111), (111, 118, 112, 105), (112, 119, 120, 113), (113, 120, 121, 114), (114, 121, 122, 115), (115, 122, 123, 116), (116, 123, 124, 117), (117, 124, 125, 118), (118, 125, 119, 112), (119, 126, 127, 120), (120, 127, 128, 121), (121, 128, 129, 122), (122, 129, 130, 123), (123, 130, 131, 124), (124, 131, 132, 125), (125, 132, 126, 119), (126, 0, 1, 127), (127, 1, 2, 128), (128, 2, 3, 129), (129, 3, 4, 130), (130, 4, 5, 131), (131, 5, 6, 132), (132, 6, 0, 126)])
me_torus_001.polygons.foreach_set('use_smooth', [True] * 133)
me_torus_001.use_remesh_preserve_volume = False
me_torus_001.use_remesh_preserve_attributes = False
me_torus_001.use_mirror_vertex_groups = False
me_torus_001.update()
me_cube = bpy.data.meshes.new('Cube')
me_cube.from_pydata([(0.5391, 1.0, -0.03729), (0.5391, -1.0, -0.03729), (-0.5391, -1.0, -0.03729), (-0.5391, 1.0, -0.03729), (0.5391, 1.0, 0.03729), (0.5391, -1.0, 0.03729), (-0.5391, -1.0, 0.03729), (-0.5391, 1.0, 0.03729)], [], [(0, 1, 2, 3), (4, 7, 6, 5), (0, 4, 5, 1), (1, 5, 6, 2), (2, 6, 7, 3), (4, 0, 3, 7)])
_uv = me_cube.uv_layers.new(name='UVMap')
_uv.uv.foreach_set('vector', [0.6742, 0.122, 0.6742, 0.8622, 0.3127, 0.8622, 0.3127, 0.122, 0.9987, 0.9971, -0.003342, 0.9971, -0.001408, -0.001303, 0.9987, -0.004636, 0.9702, 0.9725, 0.9987, 0.9971, 0.9987, -0.004636, 0.9702, 0.045, 0.8068, 0.8759, 0.783, 0.8759, 0.783, 0.495, 0.8068, 0.495, 0.783, 0.8207, 0.7591, 0.8207, 0.7591, 0.1141, 0.783, 0.1141, 0.783, 0.1141, 0.8068, 0.1141, 0.8068, 0.495, 0.783, 0.495])
me_cube.materials.append(mat_material)
me_cube.use_remesh_preserve_volume = False
me_cube.use_remesh_preserve_attributes = False
me_cube.use_mirror_vertex_groups = False
me_cube.update()

# ---- objects
ob_cylinder_002 = bpy.data.objects.new('Cylinder.002', me_cylinder_002)
ob_cube_001 = bpy.data.objects.new('Cube.001', me_cube_001)
ob_cylinder_001 = bpy.data.objects.new('Cylinder.001', me_cylinder_001)
ob_cylinder = bpy.data.objects.new('Cylinder', me_cylinder)
ob_torus_001 = bpy.data.objects.new('Torus.001', me_torus_001)
ob_cube = bpy.data.objects.new('Cube', me_cube)
ob_lamp = bpy.data.objects.new('Lamp', light_lamp)
ob_camera = bpy.data.objects.new('Camera', cam_camera)

# ---- transforms, parenting, visibility, modifiers, constraints
ob_cylinder_002.location = (-5.374e-06, -0.9729, 0.06517)
ob_cylinder_002.lineart.crease_threshold = 0.0
_m = ob_cylinder_002.modifiers.new('Mirror', 'MIRROR')
ob_cube_001.location = (9.313e-11, 0.4458, 0.1689)
ob_cube_001.lineart.crease_threshold = 0.0
ob_cylinder_001.location = (4.371e-17, -0.09123, 0.1861)
ob_cylinder_001.rotation_euler = (-1.595, -2.22e-16, 2.275e-16)
ob_cylinder_001.lineart.crease_threshold = 0.0
ob_cylinder.location = (0.0, 0.0, 0.07703)
ob_cylinder.rotation_euler = (-0.0, 1.571, 0.0)
ob_cylinder.scale = (0.9478, 0.9478, 0.9478)
ob_cylinder.lineart.crease_threshold = 0.0
_m = ob_cylinder.modifiers.new('Mirror', 'MIRROR')
_m.use_axis = (False, False, True)
ob_torus_001.location = (-0.3241, 0.0, 0.07845)
ob_torus_001.rotation_euler = (-1.344e-07, 1.571, 0.0)
ob_torus_001.scale = (0.3538, 0.3538, 0.3944)
ob_torus_001.lineart.crease_threshold = 0.0
_m = ob_torus_001.modifiers.new('Array', 'ARRAY')
_m.count = 22
_m.constant_offset_displace = (0.0, 0.0, 0.0)
_m.relative_offset_displace = (0.0, 0.0, 1.0)
ob_cube.location = (0.0, 0.0, 0.0)
ob_cube.lock_rotations_4d = False
ob_cube.empty_display_type = 'ARROWS'
ob_cube.lineart.crease_threshold = 0.0
ob_lamp.location = (4.076, 1.005, 5.904)
ob_lamp.rotation_euler = (0.6503, 0.05522, 1.866)
ob_lamp.lock_rotations_4d = False
ob_lamp.empty_display_type = 'ARROWS'
ob_lamp.color = (0.0, 0.0, 0.0, 0.0)
ob_lamp.lineart.crease_threshold = 0.0
ob_camera.location = (7.481, -6.508, 5.344)
ob_camera.rotation_euler = (1.109, 0.0, 0.8149)
ob_camera.lock_rotations_4d = False
ob_camera.empty_display_type = 'ARROWS'
ob_camera.color = (0.0, 0.0, 0.0, 0.0)
ob_camera.display_type = 'WIRE'
ob_camera.lineart.crease_threshold = 0.0

# ---- collection membership
col_collection_1.objects.link(ob_cylinder_002)
col_collection_1.objects.link(ob_cube_001)
col_collection_1.objects.link(ob_cylinder_001)
col_collection_1.objects.link(ob_cylinder)
col_collection_1.objects.link(ob_torus_001)
col_collection_1.objects.link(ob_cube)
col_collection_1.objects.link(ob_lamp)
col_collection_1.objects.link(ob_camera)

# ---- scene / render settings (as saved in the file)
scene.camera = ob_camera
scene.frame_start = 1; scene.frame_end = 250; scene.frame_set(1)
scene.render.engine = 'CYCLES'
scene.render.resolution_percentage = 50
scene.render.dither_intensity = 0.0
scene.cycles.use_denoising = False
scene.cycles.samples = 128
scene.cycles.sampling_pattern = 'TABULATED_SOBOL'
scene.cycles.use_adaptive_sampling = False
scene.cycles.use_light_tree = False
scene.cycles.blur_glossy = 0.0
scene.cycles.sample_clamp_indirect = 0.0
scene.view_settings.view_transform = 'Standard'
bpy.context.view_layer.update()
